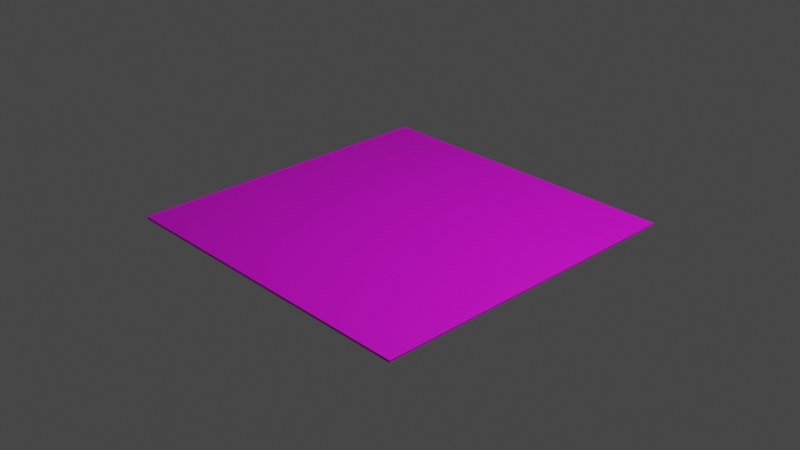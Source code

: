 # Source: over_under_field_flat.blend  (saved by Blender 3.5.10; exported with 4.5.12 LTS)
import bpy
from mathutils import Matrix  # noqa: F401  (used for matrix-valued properties, if any)

bpy.ops.wm.read_factory_settings(use_empty=True)
scene = bpy.context.scene
scene.name = 'Scene'

# ---- collections
col_collection = bpy.data.collections.new('Collection'); scene.collection.children.link(col_collection)

# ---- images (referenced by path relative to the original .blend; pixels are not part of the script)
import os
ASSET_DIR = os.environ.get("B2B_ASSET_DIR", "")  # directory of the original .blend (textures are referenced by path, not embedded)
HERE = os.path.dirname(os.path.abspath(__file__))  # packed textures are extracted next to this script under _unpacked/

def load_image(name, relpath, width, height, colorspace="sRGB"):
    """Load a texture the original file referenced (path relative to the .blend, or extracted next to this script)."""
    p = next((c for c in (os.path.join(HERE, relpath), os.path.join(ASSET_DIR, relpath)) if relpath and os.path.exists(c)), "")
    if p:
        img = bpy.data.images.load(p, check_existing=True)
        img.name = name
    else:  # same state as the original file: an image datablock whose file is absent (Cycles renders it pink)
        img = bpy.data.images.new(name, width, height)
        img.source = "FILE"
        img.filepath = "//" + (relpath or name)
    img.colorspace_settings.name = colorspace
    return img
img_field_tex_png_001 = load_image('field_tex.png.001', 'field_tex.png', 1024, 1024, 'sRGB')

# ---- materials (node trees are filled in below, after node groups)
mat_material = bpy.data.materials.new('Material')
mat_material.alpha_threshold = 0.0
mat_material.use_transparent_shadow = False
mat_material.roughness = 0.5
mat_material.line_color = (0.0, 0.0, 0.0, 1.0)

# ---- material node trees
mat_material.use_nodes = True; mat_material.node_tree.nodes.clear()
_N = mat_material.node_tree.nodes; _L = mat_material.node_tree.links
n0 = _N.new('ShaderNodeOutputMaterial'); n0.name = 'Material Output'; n0.location = (300, 300)
n1 = _N.new('ShaderNodeBsdfPrincipled'); n1.name = 'Principled BSDF'; n1.location = (10, 300)
n1.distribution = 'GGX'
n1.subsurface_method = 'RANDOM_WALK_SKIN'
n1.inputs[3].default_value = 1.45
n1.inputs[27].default_value = (0.0, 0.0, 0.0, 1.0)
n1.inputs[28].default_value = 1.0
n2 = _N.new('ShaderNodeTexImage'); n2.name = 'Image Texture'; n2.location = (-180, 280)
n2.image = img_field_tex_png_001
_L.new(n1.outputs[0], n0.inputs[0])
_L.new(n2.outputs[0], n1.inputs[0])
n0.is_active_output = True

# ---- world
world_world = bpy.data.worlds.new('World'); scene.world = world_world
world_world.use_nodes = True; world_world.node_tree.nodes.clear()
_N = world_world.node_tree.nodes; _L = world_world.node_tree.links
n0 = _N.new('ShaderNodeOutputWorld'); n0.name = 'World Output'; n0.location = (300, 300)
n1 = _N.new('ShaderNodeBackground'); n1.name = 'Background'; n1.location = (10, 300)
n1.inputs[0].default_value = (0.05088, 0.05088, 0.05088, 1.0)
_L.new(n1.outputs[0], n0.inputs[0])
n0.is_active_output = True
world_world.color = (0.05088, 0.05088, 0.05088)
world_world.use_sun_shadow = False
world_world.sun_shadow_jitter_overblur = 0.0

# ---- cameras
cam_camera = bpy.data.cameras.new('Camera')
cam_camera.clip_end = 100.0
cam_camera.ortho_scale = 7.314

# ---- lights
light_light = bpy.data.lights.new('Light', 'POINT')
light_light.transmission_factor = 0.0
light_light.energy = 1000.0
light_light.shadow_soft_size = 0.1
light_light.shadow_maximum_resolution = 0.006
light_light.use_absolute_resolution = True

# ---- meshes
me_cube = bpy.data.meshes.new('Cube')
me_cube.from_pydata([(1.816, 1.816, -0.01505), (1.816, 1.816, -0.04045), (1.816, -1.816, -0.01505), (1.816, -1.816, -0.04045), (-1.816, 1.816, -0.01505), (-1.816, 1.816, -0.04045), (-1.816, -1.816, -0.01505), (-1.816, -1.816, -0.04045)], [], [(0, 4, 6, 2), (3, 2, 6, 7), (7, 6, 4, 5), (5, 1, 3, 7), (1, 0, 2, 3), (5, 4, 0, 1)])
_uv = me_cube.uv_layers.new(name='UVMap')
_uv.uv.foreach_set('vector', [0.02689, 0.08404, 0.9176, 0.08404, 0.9176, 0.9739, 0.02689, 0.9739, 0.6778, 0.4713, 0.6932, 0.4713, 0.6932, 0.4867, 0.6778, 0.4867, 0.6778, 0.4251, 0.6932, 0.4251, 0.6932, 0.4405, 0.6778, 0.4405, 0.6624, 0.4559, 0.6778, 0.4559, 0.6778, 0.4713, 0.6624, 0.4713, 0.6778, 0.4559, 0.6932, 0.4559, 0.6932, 0.4713, 0.6778, 0.4713, 0.6778, 0.4405, 0.6932, 0.4405, 0.6932, 0.4559, 0.6778, 0.4559])
me_cube.materials.append(mat_material)
me_cube.use_mirror_vertex_groups = False
me_cube.update()

# ---- objects
ob_cube = bpy.data.objects.new('Cube', me_cube)
ob_light = bpy.data.objects.new('Light', light_light)
ob_camera = bpy.data.objects.new('Camera', cam_camera)

# ---- transforms, parenting, visibility, modifiers, constraints
ob_cube.location = (0.0, 0.0, 0.0)
ob_cube.lock_rotations_4d = False
ob_cube.empty_display_type = 'ARROWS'
ob_cube.lineart.crease_threshold = 0.0
ob_light.location = (4.076, 1.005, 5.904)
ob_light.rotation_euler = (0.6503, 0.05522, 1.866)
ob_light.lock_rotations_4d = False
ob_light.empty_display_type = 'ARROWS'
ob_light.color = (0.0, 0.0, 0.0, 0.0)
ob_light.lineart.crease_threshold = 0.0
ob_camera.location = (7.359, -6.926, 4.958)
ob_camera.rotation_euler = (1.109, 0.0, 0.8149)
ob_camera.lock_rotations_4d = False
ob_camera.empty_display_type = 'ARROWS'
ob_camera.color = (0.0, 0.0, 0.0, 0.0)
ob_camera.display_type = 'WIRE'
ob_camera.lineart.crease_threshold = 0.0

# ---- collection membership
col_collection.objects.link(ob_cube)
col_collection.objects.link(ob_light)
col_collection.objects.link(ob_camera)

# ---- scene / render settings (as saved in the file)
scene.camera = ob_camera
scene.frame_start = 1; scene.frame_end = 250; scene.frame_set(1)
scene.render.engine = 'BLENDER_EEVEE_NEXT'
scene.cycles.sampling_pattern = 'TABULATED_SOBOL'
scene.view_settings.view_transform = 'Filmic'
bpy.context.view_layer.update()
